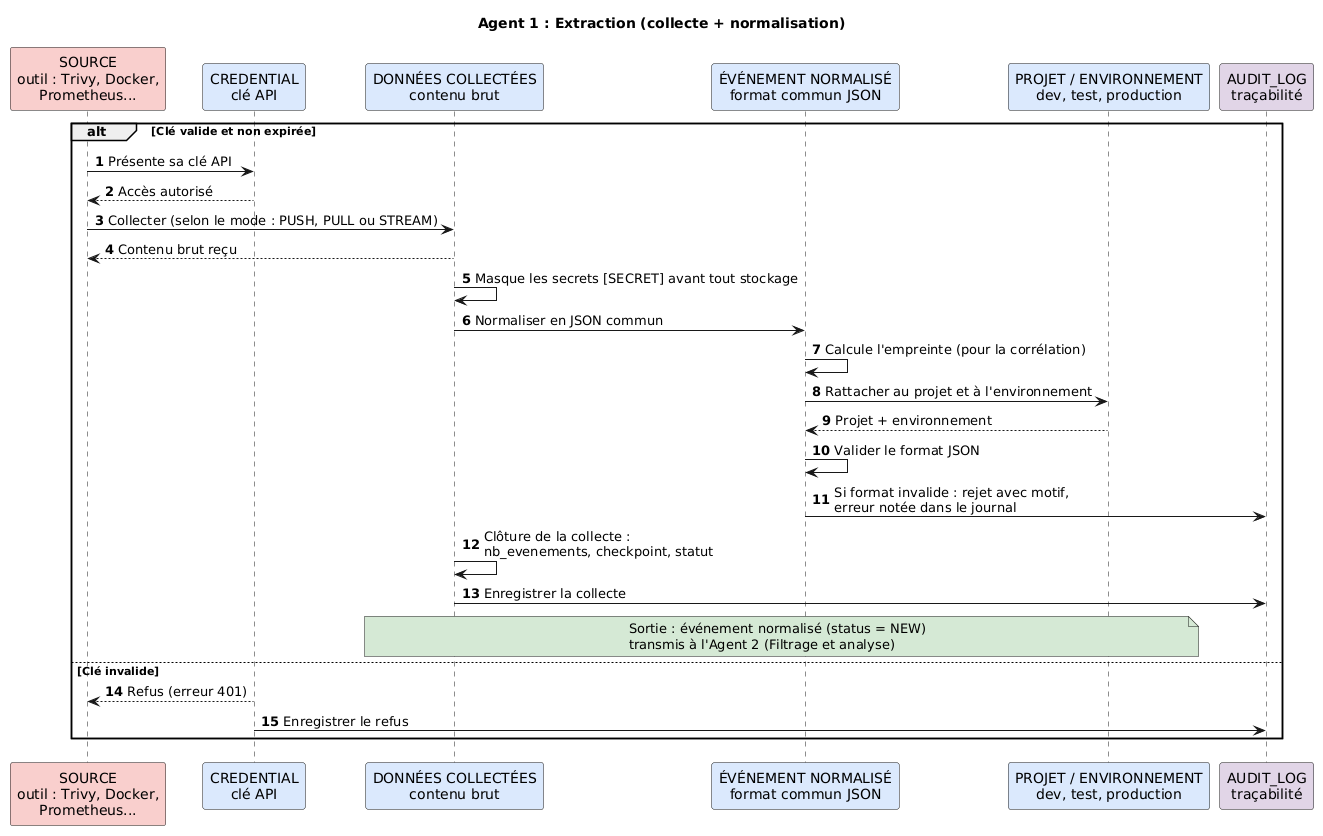

The diagram above was rendered by PlantUML. Its source (embedded in the PNG):
@startuml
title Agent 1 : Extraction (collecte + normalisation)
autonumber 1
skinparam sequenceMessageAlign left

participant "SOURCE\noutil : Trivy, Docker,\nPrometheus..." as S #F8CECC
participant "CREDENTIAL\nclé API" as C #DAE8FC
participant "DONNÉES COLLECTÉES\ncontenu brut" as D #DAE8FC
participant "ÉVÉNEMENT NORMALISÉ\nformat commun JSON" as E #DAE8FC
participant "PROJET / ENVIRONNEMENT\ndev, test, production" as PE #DAE8FC
participant "AUDIT_LOG\ntraçabilité" as A #E1D5E7

alt Clé valide et non expirée
  S -> C : Présente sa clé API
  C --> S : Accès autorisé
  S -> D : Collecter (selon le mode : PUSH, PULL ou STREAM)
  D --> S : Contenu brut reçu
  D -> D : Masque les secrets [SECRET] avant tout stockage
  D -> E : Normaliser en JSON commun
  E -> E : Calcule l'empreinte (pour la corrélation)
  E -> PE : Rattacher au projet et à l'environnement
  PE --> E : Projet + environnement
  E -> E : Valider le format JSON
  E -> A : Si format invalide : rejet avec motif,\nerreur notée dans le journal
  D -> D : Clôture de la collecte :\nnb_evenements, checkpoint, statut
  D -> A : Enregistrer la collecte
  note over D, PE #D5E8D4
    Sortie : événement normalisé (status = NEW)
    transmis à l'Agent 2 (Filtrage et analyse)
  end note
else Clé invalide
  C --> S : Refus (erreur 401)
  C -> A : Enregistrer le refus
end
@enduml